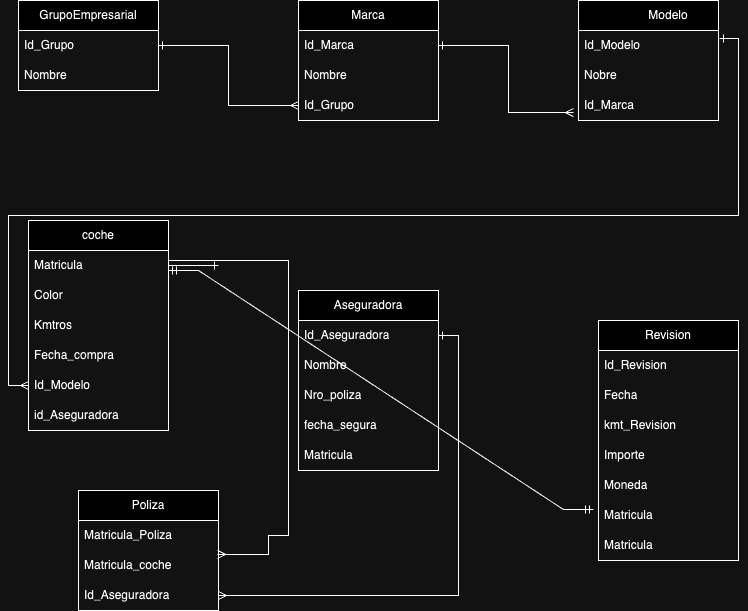

The diagram above was exported from draw.io. Its source (the exported page's mxGraphModel, read from the mxfile embedded in the PNG):
<mxGraphModel dx="962" dy="586" grid="1" gridSize="10" guides="1" tooltips="1" connect="1" arrows="1" fold="1" page="1" pageScale="1" pageWidth="827" pageHeight="1169" math="0" shadow="0">
  <root>
    <mxCell id="0" />
    <mxCell id="1" parent="0" />
    <mxCell id="FOSQzZlVj5HH-9nPfCAW-2" value="Marca" style="swimlane;fontStyle=0;childLayout=stackLayout;horizontal=1;startSize=30;horizontalStack=0;resizeParent=1;resizeParentMax=0;resizeLast=0;collapsible=1;marginBottom=0;whiteSpace=wrap;html=1;" vertex="1" parent="1">
      <mxGeometry x="350" y="110" width="140" height="120" as="geometry" />
    </mxCell>
    <mxCell id="FOSQzZlVj5HH-9nPfCAW-3" value="Id_Marca" style="text;strokeColor=none;fillColor=none;align=left;verticalAlign=middle;spacingLeft=4;spacingRight=4;overflow=hidden;points=[[0,0.5],[1,0.5]];portConstraint=eastwest;rotatable=0;whiteSpace=wrap;html=1;" vertex="1" parent="FOSQzZlVj5HH-9nPfCAW-2">
      <mxGeometry y="30" width="140" height="30" as="geometry" />
    </mxCell>
    <mxCell id="FOSQzZlVj5HH-9nPfCAW-4" value="Nombre" style="text;strokeColor=none;fillColor=none;align=left;verticalAlign=middle;spacingLeft=4;spacingRight=4;overflow=hidden;points=[[0,0.5],[1,0.5]];portConstraint=eastwest;rotatable=0;whiteSpace=wrap;html=1;" vertex="1" parent="FOSQzZlVj5HH-9nPfCAW-2">
      <mxGeometry y="60" width="140" height="30" as="geometry" />
    </mxCell>
    <mxCell id="FOSQzZlVj5HH-9nPfCAW-5" value="Id_Grupo" style="text;strokeColor=none;fillColor=none;align=left;verticalAlign=middle;spacingLeft=4;spacingRight=4;overflow=hidden;points=[[0,0.5],[1,0.5]];portConstraint=eastwest;rotatable=0;whiteSpace=wrap;html=1;" vertex="1" parent="FOSQzZlVj5HH-9nPfCAW-2">
      <mxGeometry y="90" width="140" height="30" as="geometry" />
    </mxCell>
    <mxCell id="FOSQzZlVj5HH-9nPfCAW-6" value="GrupoEmpresarial" style="swimlane;fontStyle=0;childLayout=stackLayout;horizontal=1;startSize=30;horizontalStack=0;resizeParent=1;resizeParentMax=0;resizeLast=0;collapsible=1;marginBottom=0;whiteSpace=wrap;html=1;" vertex="1" parent="1">
      <mxGeometry x="70" y="110" width="140" height="90" as="geometry" />
    </mxCell>
    <mxCell id="FOSQzZlVj5HH-9nPfCAW-7" value="Id_Grupo" style="text;strokeColor=none;fillColor=none;align=left;verticalAlign=middle;spacingLeft=4;spacingRight=4;overflow=hidden;points=[[0,0.5],[1,0.5]];portConstraint=eastwest;rotatable=0;whiteSpace=wrap;html=1;" vertex="1" parent="FOSQzZlVj5HH-9nPfCAW-6">
      <mxGeometry y="30" width="140" height="30" as="geometry" />
    </mxCell>
    <mxCell id="FOSQzZlVj5HH-9nPfCAW-8" value="Nombre" style="text;strokeColor=none;fillColor=none;align=left;verticalAlign=middle;spacingLeft=4;spacingRight=4;overflow=hidden;points=[[0,0.5],[1,0.5]];portConstraint=eastwest;rotatable=0;whiteSpace=wrap;html=1;" vertex="1" parent="FOSQzZlVj5HH-9nPfCAW-6">
      <mxGeometry y="60" width="140" height="30" as="geometry" />
    </mxCell>
    <mxCell id="FOSQzZlVj5HH-9nPfCAW-11" value="&lt;blockquote style=&quot;margin: 0 0 0 40px; border: none; padding: 0px;&quot;&gt;Modelo&lt;/blockquote&gt;" style="swimlane;fontStyle=0;childLayout=stackLayout;horizontal=1;startSize=30;horizontalStack=0;resizeParent=1;resizeParentMax=0;resizeLast=0;collapsible=1;marginBottom=0;whiteSpace=wrap;html=1;" vertex="1" parent="1">
      <mxGeometry x="630" y="110" width="140" height="120" as="geometry" />
    </mxCell>
    <mxCell id="FOSQzZlVj5HH-9nPfCAW-12" value="Id_Modelo" style="text;strokeColor=none;fillColor=none;align=left;verticalAlign=middle;spacingLeft=4;spacingRight=4;overflow=hidden;points=[[0,0.5],[1,0.5]];portConstraint=eastwest;rotatable=0;whiteSpace=wrap;html=1;" vertex="1" parent="FOSQzZlVj5HH-9nPfCAW-11">
      <mxGeometry y="30" width="140" height="30" as="geometry" />
    </mxCell>
    <mxCell id="FOSQzZlVj5HH-9nPfCAW-13" value="Nobre" style="text;strokeColor=none;fillColor=none;align=left;verticalAlign=middle;spacingLeft=4;spacingRight=4;overflow=hidden;points=[[0,0.5],[1,0.5]];portConstraint=eastwest;rotatable=0;whiteSpace=wrap;html=1;" vertex="1" parent="FOSQzZlVj5HH-9nPfCAW-11">
      <mxGeometry y="60" width="140" height="30" as="geometry" />
    </mxCell>
    <mxCell id="FOSQzZlVj5HH-9nPfCAW-14" value="Id_Marca" style="text;strokeColor=none;fillColor=none;align=left;verticalAlign=middle;spacingLeft=4;spacingRight=4;overflow=hidden;points=[[0,0.5],[1,0.5]];portConstraint=eastwest;rotatable=0;whiteSpace=wrap;html=1;" vertex="1" parent="FOSQzZlVj5HH-9nPfCAW-11">
      <mxGeometry y="90" width="140" height="30" as="geometry" />
    </mxCell>
    <mxCell id="FOSQzZlVj5HH-9nPfCAW-16" value="coche" style="swimlane;fontStyle=0;childLayout=stackLayout;horizontal=1;startSize=30;horizontalStack=0;resizeParent=1;resizeParentMax=0;resizeLast=0;collapsible=1;marginBottom=0;whiteSpace=wrap;html=1;" vertex="1" parent="1">
      <mxGeometry x="80" y="330" width="140" height="210" as="geometry" />
    </mxCell>
    <mxCell id="FOSQzZlVj5HH-9nPfCAW-43" value="Matricula" style="text;strokeColor=none;fillColor=none;align=left;verticalAlign=middle;spacingLeft=4;spacingRight=4;overflow=hidden;points=[[0,0.5],[1,0.5]];portConstraint=eastwest;rotatable=0;whiteSpace=wrap;html=1;" vertex="1" parent="FOSQzZlVj5HH-9nPfCAW-16">
      <mxGeometry y="30" width="140" height="30" as="geometry" />
    </mxCell>
    <mxCell id="FOSQzZlVj5HH-9nPfCAW-18" value="Color" style="text;strokeColor=none;fillColor=none;align=left;verticalAlign=middle;spacingLeft=4;spacingRight=4;overflow=hidden;points=[[0,0.5],[1,0.5]];portConstraint=eastwest;rotatable=0;whiteSpace=wrap;html=1;" vertex="1" parent="FOSQzZlVj5HH-9nPfCAW-16">
      <mxGeometry y="60" width="140" height="30" as="geometry" />
    </mxCell>
    <mxCell id="FOSQzZlVj5HH-9nPfCAW-19" value="Kmtros" style="text;strokeColor=none;fillColor=none;align=left;verticalAlign=middle;spacingLeft=4;spacingRight=4;overflow=hidden;points=[[0,0.5],[1,0.5]];portConstraint=eastwest;rotatable=0;whiteSpace=wrap;html=1;" vertex="1" parent="FOSQzZlVj5HH-9nPfCAW-16">
      <mxGeometry y="90" width="140" height="30" as="geometry" />
    </mxCell>
    <mxCell id="FOSQzZlVj5HH-9nPfCAW-33" value="Fecha_compra" style="text;strokeColor=none;fillColor=none;align=left;verticalAlign=middle;spacingLeft=4;spacingRight=4;overflow=hidden;points=[[0,0.5],[1,0.5]];portConstraint=eastwest;rotatable=0;whiteSpace=wrap;html=1;" vertex="1" parent="FOSQzZlVj5HH-9nPfCAW-16">
      <mxGeometry y="120" width="140" height="30" as="geometry" />
    </mxCell>
    <mxCell id="FOSQzZlVj5HH-9nPfCAW-34" value="Id_Modelo" style="text;strokeColor=none;fillColor=none;align=left;verticalAlign=middle;spacingLeft=4;spacingRight=4;overflow=hidden;points=[[0,0.5],[1,0.5]];portConstraint=eastwest;rotatable=0;whiteSpace=wrap;html=1;" vertex="1" parent="FOSQzZlVj5HH-9nPfCAW-16">
      <mxGeometry y="150" width="140" height="30" as="geometry" />
    </mxCell>
    <mxCell id="FOSQzZlVj5HH-9nPfCAW-50" value="id_Aseguradora" style="text;strokeColor=none;fillColor=none;align=left;verticalAlign=middle;spacingLeft=4;spacingRight=4;overflow=hidden;points=[[0,0.5],[1,0.5]];portConstraint=eastwest;rotatable=0;whiteSpace=wrap;html=1;" vertex="1" parent="FOSQzZlVj5HH-9nPfCAW-16">
      <mxGeometry y="180" width="140" height="30" as="geometry" />
    </mxCell>
    <mxCell id="FOSQzZlVj5HH-9nPfCAW-21" value="Aseguradora" style="swimlane;fontStyle=0;childLayout=stackLayout;horizontal=1;startSize=30;horizontalStack=0;resizeParent=1;resizeParentMax=0;resizeLast=0;collapsible=1;marginBottom=0;whiteSpace=wrap;html=1;" vertex="1" parent="1">
      <mxGeometry x="350" y="400" width="140" height="180" as="geometry" />
    </mxCell>
    <mxCell id="FOSQzZlVj5HH-9nPfCAW-22" value="Id_Aseguradora" style="text;strokeColor=none;fillColor=none;align=left;verticalAlign=middle;spacingLeft=4;spacingRight=4;overflow=hidden;points=[[0,0.5],[1,0.5]];portConstraint=eastwest;rotatable=0;whiteSpace=wrap;html=1;" vertex="1" parent="FOSQzZlVj5HH-9nPfCAW-21">
      <mxGeometry y="30" width="140" height="30" as="geometry" />
    </mxCell>
    <mxCell id="FOSQzZlVj5HH-9nPfCAW-23" value="Nombre" style="text;strokeColor=none;fillColor=none;align=left;verticalAlign=middle;spacingLeft=4;spacingRight=4;overflow=hidden;points=[[0,0.5],[1,0.5]];portConstraint=eastwest;rotatable=0;whiteSpace=wrap;html=1;" vertex="1" parent="FOSQzZlVj5HH-9nPfCAW-21">
      <mxGeometry y="60" width="140" height="30" as="geometry" />
    </mxCell>
    <mxCell id="FOSQzZlVj5HH-9nPfCAW-24" value="Nro_poliza" style="text;strokeColor=none;fillColor=none;align=left;verticalAlign=middle;spacingLeft=4;spacingRight=4;overflow=hidden;points=[[0,0.5],[1,0.5]];portConstraint=eastwest;rotatable=0;whiteSpace=wrap;html=1;" vertex="1" parent="FOSQzZlVj5HH-9nPfCAW-21">
      <mxGeometry y="90" width="140" height="30" as="geometry" />
    </mxCell>
    <mxCell id="FOSQzZlVj5HH-9nPfCAW-35" value="fecha_segura" style="text;strokeColor=none;fillColor=none;align=left;verticalAlign=middle;spacingLeft=4;spacingRight=4;overflow=hidden;points=[[0,0.5],[1,0.5]];portConstraint=eastwest;rotatable=0;whiteSpace=wrap;html=1;" vertex="1" parent="FOSQzZlVj5HH-9nPfCAW-21">
      <mxGeometry y="120" width="140" height="30" as="geometry" />
    </mxCell>
    <mxCell id="FOSQzZlVj5HH-9nPfCAW-36" value="Matricula" style="text;strokeColor=none;fillColor=none;align=left;verticalAlign=middle;spacingLeft=4;spacingRight=4;overflow=hidden;points=[[0,0.5],[1,0.5]];portConstraint=eastwest;rotatable=0;whiteSpace=wrap;html=1;" vertex="1" parent="FOSQzZlVj5HH-9nPfCAW-21">
      <mxGeometry y="150" width="140" height="30" as="geometry" />
    </mxCell>
    <mxCell id="FOSQzZlVj5HH-9nPfCAW-25" value="Poliza" style="swimlane;fontStyle=0;childLayout=stackLayout;horizontal=1;startSize=30;horizontalStack=0;resizeParent=1;resizeParentMax=0;resizeLast=0;collapsible=1;marginBottom=0;whiteSpace=wrap;html=1;" vertex="1" parent="1">
      <mxGeometry x="130" y="600" width="140" height="120" as="geometry" />
    </mxCell>
    <mxCell id="FOSQzZlVj5HH-9nPfCAW-26" value="Matricula_Poliza" style="text;strokeColor=none;fillColor=none;align=left;verticalAlign=middle;spacingLeft=4;spacingRight=4;overflow=hidden;points=[[0,0.5],[1,0.5]];portConstraint=eastwest;rotatable=0;whiteSpace=wrap;html=1;" vertex="1" parent="FOSQzZlVj5HH-9nPfCAW-25">
      <mxGeometry y="30" width="140" height="30" as="geometry" />
    </mxCell>
    <mxCell id="FOSQzZlVj5HH-9nPfCAW-27" value="Matricula_coche" style="text;strokeColor=none;fillColor=none;align=left;verticalAlign=middle;spacingLeft=4;spacingRight=4;overflow=hidden;points=[[0,0.5],[1,0.5]];portConstraint=eastwest;rotatable=0;whiteSpace=wrap;html=1;" vertex="1" parent="FOSQzZlVj5HH-9nPfCAW-25">
      <mxGeometry y="60" width="140" height="30" as="geometry" />
    </mxCell>
    <mxCell id="FOSQzZlVj5HH-9nPfCAW-28" value="Id_Aseguradora" style="text;strokeColor=none;fillColor=none;align=left;verticalAlign=middle;spacingLeft=4;spacingRight=4;overflow=hidden;points=[[0,0.5],[1,0.5]];portConstraint=eastwest;rotatable=0;whiteSpace=wrap;html=1;" vertex="1" parent="FOSQzZlVj5HH-9nPfCAW-25">
      <mxGeometry y="90" width="140" height="30" as="geometry" />
    </mxCell>
    <mxCell id="FOSQzZlVj5HH-9nPfCAW-29" value="Revision" style="swimlane;fontStyle=0;childLayout=stackLayout;horizontal=1;startSize=30;horizontalStack=0;resizeParent=1;resizeParentMax=0;resizeLast=0;collapsible=1;marginBottom=0;whiteSpace=wrap;html=1;" vertex="1" parent="1">
      <mxGeometry x="650" y="430" width="140" height="240" as="geometry" />
    </mxCell>
    <mxCell id="FOSQzZlVj5HH-9nPfCAW-30" value="Id_Revision" style="text;strokeColor=none;fillColor=none;align=left;verticalAlign=middle;spacingLeft=4;spacingRight=4;overflow=hidden;points=[[0,0.5],[1,0.5]];portConstraint=eastwest;rotatable=0;whiteSpace=wrap;html=1;" vertex="1" parent="FOSQzZlVj5HH-9nPfCAW-29">
      <mxGeometry y="30" width="140" height="30" as="geometry" />
    </mxCell>
    <mxCell id="FOSQzZlVj5HH-9nPfCAW-31" value="Fecha" style="text;strokeColor=none;fillColor=none;align=left;verticalAlign=middle;spacingLeft=4;spacingRight=4;overflow=hidden;points=[[0,0.5],[1,0.5]];portConstraint=eastwest;rotatable=0;whiteSpace=wrap;html=1;" vertex="1" parent="FOSQzZlVj5HH-9nPfCAW-29">
      <mxGeometry y="60" width="140" height="30" as="geometry" />
    </mxCell>
    <mxCell id="FOSQzZlVj5HH-9nPfCAW-32" value="kmt_Revision" style="text;strokeColor=none;fillColor=none;align=left;verticalAlign=middle;spacingLeft=4;spacingRight=4;overflow=hidden;points=[[0,0.5],[1,0.5]];portConstraint=eastwest;rotatable=0;whiteSpace=wrap;html=1;" vertex="1" parent="FOSQzZlVj5HH-9nPfCAW-29">
      <mxGeometry y="90" width="140" height="30" as="geometry" />
    </mxCell>
    <mxCell id="FOSQzZlVj5HH-9nPfCAW-37" value="Importe" style="text;strokeColor=none;fillColor=none;align=left;verticalAlign=middle;spacingLeft=4;spacingRight=4;overflow=hidden;points=[[0,0.5],[1,0.5]];portConstraint=eastwest;rotatable=0;whiteSpace=wrap;html=1;" vertex="1" parent="FOSQzZlVj5HH-9nPfCAW-29">
      <mxGeometry y="120" width="140" height="30" as="geometry" />
    </mxCell>
    <mxCell id="FOSQzZlVj5HH-9nPfCAW-38" value="Moneda" style="text;strokeColor=none;fillColor=none;align=left;verticalAlign=middle;spacingLeft=4;spacingRight=4;overflow=hidden;points=[[0,0.5],[1,0.5]];portConstraint=eastwest;rotatable=0;whiteSpace=wrap;html=1;" vertex="1" parent="FOSQzZlVj5HH-9nPfCAW-29">
      <mxGeometry y="150" width="140" height="30" as="geometry" />
    </mxCell>
    <mxCell id="FOSQzZlVj5HH-9nPfCAW-48" value="Matricula" style="text;strokeColor=none;fillColor=none;align=left;verticalAlign=middle;spacingLeft=4;spacingRight=4;overflow=hidden;points=[[0,0.5],[1,0.5]];portConstraint=eastwest;rotatable=0;whiteSpace=wrap;html=1;" vertex="1" parent="FOSQzZlVj5HH-9nPfCAW-29">
      <mxGeometry y="180" width="140" height="30" as="geometry" />
    </mxCell>
    <mxCell id="FOSQzZlVj5HH-9nPfCAW-39" value="Matricula" style="text;strokeColor=none;fillColor=none;align=left;verticalAlign=middle;spacingLeft=4;spacingRight=4;overflow=hidden;points=[[0,0.5],[1,0.5]];portConstraint=eastwest;rotatable=0;whiteSpace=wrap;html=1;" vertex="1" parent="FOSQzZlVj5HH-9nPfCAW-29">
      <mxGeometry y="210" width="140" height="30" as="geometry" />
    </mxCell>
    <mxCell id="FOSQzZlVj5HH-9nPfCAW-41" style="edgeStyle=orthogonalEdgeStyle;rounded=0;orthogonalLoop=1;jettySize=auto;html=1;exitX=1;exitY=0.5;exitDx=0;exitDy=0;entryX=0;entryY=0.5;entryDx=0;entryDy=0;endArrow=ERmany;endFill=0;startArrow=ERone;startFill=0;" edge="1" parent="1" source="FOSQzZlVj5HH-9nPfCAW-6" target="FOSQzZlVj5HH-9nPfCAW-5">
      <mxGeometry relative="1" as="geometry">
        <mxPoint x="60" y="25" as="sourcePoint" />
        <mxPoint x="100" y="545" as="targetPoint" />
      </mxGeometry>
    </mxCell>
    <mxCell id="FOSQzZlVj5HH-9nPfCAW-42" style="edgeStyle=orthogonalEdgeStyle;rounded=0;orthogonalLoop=1;jettySize=auto;html=1;entryX=-0.036;entryY=0.733;entryDx=0;entryDy=0;endArrow=ERmany;endFill=0;startArrow=ERone;startFill=0;entryPerimeter=0;exitX=1;exitY=0.5;exitDx=0;exitDy=0;" edge="1" parent="1" source="FOSQzZlVj5HH-9nPfCAW-3" target="FOSQzZlVj5HH-9nPfCAW-14">
      <mxGeometry relative="1" as="geometry">
        <mxPoint x="500" y="150" as="sourcePoint" />
        <mxPoint x="630" y="154.5" as="targetPoint" />
      </mxGeometry>
    </mxCell>
    <mxCell id="FOSQzZlVj5HH-9nPfCAW-44" style="edgeStyle=orthogonalEdgeStyle;rounded=0;orthogonalLoop=1;jettySize=auto;html=1;exitX=1.007;exitY=0.267;exitDx=0;exitDy=0;entryX=0;entryY=0.5;entryDx=0;entryDy=0;endArrow=ERmany;endFill=0;startArrow=ERone;startFill=0;exitPerimeter=0;" edge="1" parent="1" source="FOSQzZlVj5HH-9nPfCAW-12" target="FOSQzZlVj5HH-9nPfCAW-34">
      <mxGeometry relative="1" as="geometry">
        <mxPoint x="20" y="290" as="sourcePoint" />
        <mxPoint x="160" y="290" as="targetPoint" />
      </mxGeometry>
    </mxCell>
    <mxCell id="FOSQzZlVj5HH-9nPfCAW-45" style="edgeStyle=orthogonalEdgeStyle;rounded=0;orthogonalLoop=1;jettySize=auto;html=1;endArrow=ERmany;endFill=0;startArrow=ERone;startFill=0;exitX=1;exitY=0.5;exitDx=0;exitDy=0;entryX=0.993;entryY=0.133;entryDx=0;entryDy=0;entryPerimeter=0;" edge="1" parent="1" target="FOSQzZlVj5HH-9nPfCAW-27">
      <mxGeometry relative="1" as="geometry">
        <mxPoint x="270" y="375" as="sourcePoint" />
        <mxPoint x="300" y="660" as="targetPoint" />
        <Array as="points">
          <mxPoint x="220" y="375" />
          <mxPoint x="220" y="370" />
          <mxPoint x="340" y="370" />
          <mxPoint x="340" y="645" />
          <mxPoint x="320" y="645" />
          <mxPoint x="320" y="664" />
        </Array>
      </mxGeometry>
    </mxCell>
    <mxCell id="FOSQzZlVj5HH-9nPfCAW-47" style="edgeStyle=orthogonalEdgeStyle;rounded=0;orthogonalLoop=1;jettySize=auto;html=1;exitX=1;exitY=0.5;exitDx=0;exitDy=0;entryX=1;entryY=0.5;entryDx=0;entryDy=0;endArrow=ERmany;endFill=0;startArrow=ERone;startFill=0;" edge="1" parent="1" source="FOSQzZlVj5HH-9nPfCAW-22" target="FOSQzZlVj5HH-9nPfCAW-28">
      <mxGeometry relative="1" as="geometry">
        <mxPoint x="490" y="630" as="sourcePoint" />
        <mxPoint x="630" y="630" as="targetPoint" />
      </mxGeometry>
    </mxCell>
    <mxCell id="FOSQzZlVj5HH-9nPfCAW-49" value="" style="edgeStyle=entityRelationEdgeStyle;fontSize=12;html=1;endArrow=ERmandOne;startArrow=ERmandOne;rounded=0;entryX=-0.036;entryY=0.3;entryDx=0;entryDy=0;entryPerimeter=0;exitX=1;exitY=0.5;exitDx=0;exitDy=0;" edge="1" parent="1" target="FOSQzZlVj5HH-9nPfCAW-48">
      <mxGeometry width="100" height="100" relative="1" as="geometry">
        <mxPoint x="220" y="380" as="sourcePoint" />
        <mxPoint x="650" y="613.01" as="targetPoint" />
        <Array as="points">
          <mxPoint x="210" y="535" />
          <mxPoint x="240" y="385" />
          <mxPoint x="231.96" y="385" />
        </Array>
      </mxGeometry>
    </mxCell>
  </root>
</mxGraphModel>